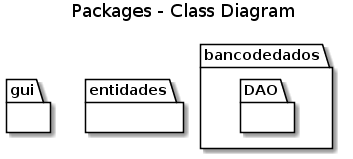

The diagram above was rendered by PlantUML. Its source (embedded in the PNG):
@startuml
title Packages - Class Diagram


package gui {
}

package bancodedados{
    package DAO{
    }
}

package entidades{
}
@enduml